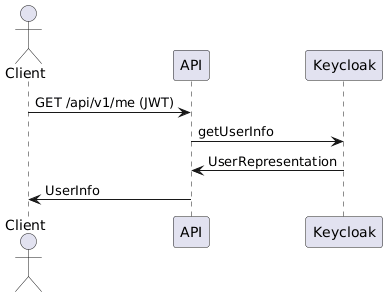

The diagram above was rendered by PlantUML. Its source (embedded in the PNG):
@startuml
actor Client
participant API
participant Keycloak

Client -> API: GET /api/v1/me (JWT)
API -> Keycloak: getUserInfo
Keycloak -> API: UserRepresentation
API -> Client: UserInfo
@enduml